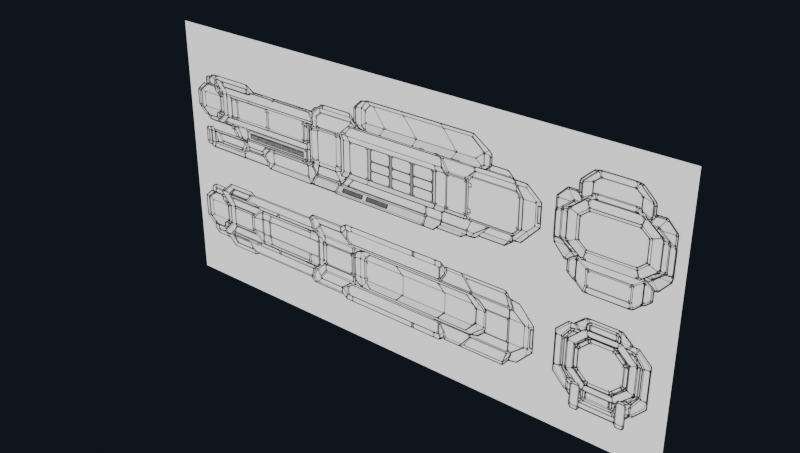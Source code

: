 # Source: deep_space_freighter.blend  (saved by Blender 5.2.45; exported with 4.5.12 LTS)
import bpy
from mathutils import Matrix  # noqa: F401  (used for matrix-valued properties, if any)

bpy.ops.wm.read_factory_settings(use_empty=True)
scene = bpy.context.scene
scene.name = 'main'

# ---- collections
col_deep_space_freighter_reference = bpy.data.collections.new('deep_space_freighter-reference'); scene.collection.children.link(col_deep_space_freighter_reference)
col_deep_space_freighter_render = bpy.data.collections.new('deep_space_freighter-render'); scene.collection.children.link(col_deep_space_freighter_render)
col_li_deep_space_freighter = bpy.data.collections.new('LI-deep_space_freighter'); scene.collection.children.link(col_li_deep_space_freighter)
col_deep_space_freighter_rigging = bpy.data.collections.new('deep_space_freighter-rigging'); col_li_deep_space_freighter.children.link(col_deep_space_freighter_rigging)
col_deep_space_freighter_geometry = bpy.data.collections.new('deep_space_freighter-geometry'); col_li_deep_space_freighter.children.link(col_deep_space_freighter_geometry)

# ---- images (referenced by path relative to the original .blend; pixels are not part of the script)
import os
ASSET_DIR = os.environ.get("B2B_ASSET_DIR", "")  # directory of the original .blend (textures are referenced by path, not embedded)
HERE = os.path.dirname(os.path.abspath(__file__))  # packed textures are extracted next to this script under _unpacked/

def load_image(name, relpath, width, height, colorspace="sRGB"):
    """Load a texture the original file referenced (path relative to the .blend, or extracted next to this script)."""
    p = next((c for c in (os.path.join(HERE, relpath), os.path.join(ASSET_DIR, relpath)) if relpath and os.path.exists(c)), "")
    if p:
        img = bpy.data.images.load(p, check_existing=True)
        img.name = name
    else:  # same state as the original file: an image datablock whose file is absent (Cycles renders it pink)
        img = bpy.data.images.new(name, width, height)
        img.source = "FILE"
        img.filepath = "//" + (relpath or name)
    img.colorspace_settings.name = colorspace
    return img
img_deep_space_freighter_orthographic_reference_v2_png = load_image('deep-space-freighter-orthographic-reference-v2.png', '_unpacked/deep-space-freighter-orthographic-reference-v2.2c8a7df8.png', 1774, 887, 'sRGB')

# ---- materials (node trees are filled in below, after node groups)
mat_mat_deep_space_freighter_reference_image = bpy.data.materials.new('MAT-deep_space_freighter-reference_image')
mat_mat_deep_space_freighter_reference_image.diffuse_color = (1.0, 1.0, 1.0, 1.0)

# ---- material node trees
mat_mat_deep_space_freighter_reference_image.use_nodes = True; mat_mat_deep_space_freighter_reference_image.node_tree.nodes.clear()
_N = mat_mat_deep_space_freighter_reference_image.node_tree.nodes; _L = mat_mat_deep_space_freighter_reference_image.node_tree.links
n0 = _N.new('ShaderNodeOutputMaterial'); n0.name = 'Material Output'; n0.location = (0, 0)
n1 = _N.new('ShaderNodeBsdfPrincipled'); n1.name = 'Principled BSDF'; n1.location = (0, 0)
n1.inputs[10].default_value = 0.005
n1.inputs[28].default_value = 1.0
n2 = _N.new('ShaderNodeTexImage'); n2.name = 'Image Texture'; n2.location = (0, 0)
n2.image = img_deep_space_freighter_orthographic_reference_v2_png
_L.new(n2.outputs[0], n1.inputs[0])
_L.new(n2.outputs[0], n1.inputs[27])
_L.new(n1.outputs[0], n0.inputs[0])
n0.is_active_output = True

# ---- world
world_deep_space_freighter_world = bpy.data.worlds.new('deep_space_freighter-world'); scene.world = world_deep_space_freighter_world
world_deep_space_freighter_world.use_nodes = True; world_deep_space_freighter_world.node_tree.nodes.clear()
_N = world_deep_space_freighter_world.node_tree.nodes; _L = world_deep_space_freighter_world.node_tree.links
n0 = _N.new('ShaderNodeOutputWorld'); n0.name = 'World Output'; n0.location = (300, 300)
n1 = _N.new('ShaderNodeBackground'); n1.name = 'Background'; n1.location = (100, 300)
n1.inputs[0].default_value = (0.018, 0.026, 0.04, 1.0)
n1.inputs[1].default_value = 0.42
_L.new(n1.outputs[0], n0.inputs[0])
n0.is_active_output = True
world_deep_space_freighter_world.color = (0.1, 0.1, 0.1)
world_deep_space_freighter_world.use_sun_shadow = False
world_deep_space_freighter_world.sun_shadow_jitter_overblur = 0.0

# ---- meshes
me_geo_deep_space_freighter_reference_image = bpy.data.meshes.new('GEO-deep_space_freighter-reference_image')
me_geo_deep_space_freighter_reference_image.from_pydata([(-10.0, 0.0, -5.0), (10.0, 0.0, -5.0), (10.0, 0.0, 5.0), (-10.0, 0.0, 5.0)], [], [(0, 1, 2, 3)])
_uv = me_geo_deep_space_freighter_reference_image.uv_layers.new(name='UVMap')
_uv.uv.foreach_set('vector', [0.0, 0.0, 1.0, 0.0, 1.0, 1.0, 0.0, 1.0])
me_geo_deep_space_freighter_reference_image.materials.append(mat_mat_deep_space_freighter_reference_image)
me_geo_deep_space_freighter_reference_image.update()

# ---- objects
ob_geo_deep_space_freighter_reference_image = bpy.data.objects.new('GEO-deep_space_freighter-reference_image', me_geo_deep_space_freighter_reference_image)

# ---- transforms, parenting, visibility, modifiers, constraints
ob_geo_deep_space_freighter_reference_image.location = (0.0, 0.0, 0.0)

# ---- collection membership
col_deep_space_freighter_geometry.objects.link(ob_geo_deep_space_freighter_reference_image)
def _layer_coll(name, lc=None):
    lc = lc or bpy.context.view_layer.layer_collection
    for c in lc.children:
        if c.name == name: return c
        r = _layer_coll(name, c)
        if r: return r
_layer_coll('deep_space_freighter-render').exclude = True

# ---- scene / render settings (as saved in the file)
scene.frame_start = 1; scene.frame_end = 300; scene.frame_set(0)
scene.render.engine = 'BLENDER_WORKBENCH'
scene.render.resolution_x = 1500
scene.render.resolution_y = 850
scene.render.fps = 30
scene.render.use_border = True
scene.render.bake_bias = 0.0
scene.render.bake_samples = 0
scene.render.use_simplify = True
scene.render.use_persistent_data = True
scene.cycles.feature_set = 'EXPERIMENTAL'
scene.cycles.samples = 128
scene.cycles.sampling_pattern = 'TABULATED_SOBOL'
scene.cycles.volume_step_rate = 0.1
scene.cycles.volume_preview_step_rate = 0.1
scene.cycles.volume_max_steps = 128
scene.cycles.debug_bvh_time_steps = 2
scene.eevee.fast_gi_thickness_far = 0.0
scene.eevee.ray_tracing_options.trace_max_roughness = 0.0
scene.eevee.shadow_resolution_scale = 0.1
bpy.context.view_layer.update()

# ---- added for rendering (the .blend has no active camera): camera
cam_auto = bpy.data.cameras.new('AutoCamera')
cam_auto.lens = 50.0
cam_auto.sensor_width = 36.0
cam_auto.clip_end = 1000.0
ob_auto_camera = bpy.data.objects.new('AutoCamera', cam_auto)
scene.collection.objects.link(ob_auto_camera)
ob_auto_camera.location = (20.6887, -24.8264, 16.5509)
ob_auto_camera.rotation_euler = (1.09748, -7.21219e-08, 0.694738)
scene.camera = ob_auto_camera
bpy.context.view_layer.update()

